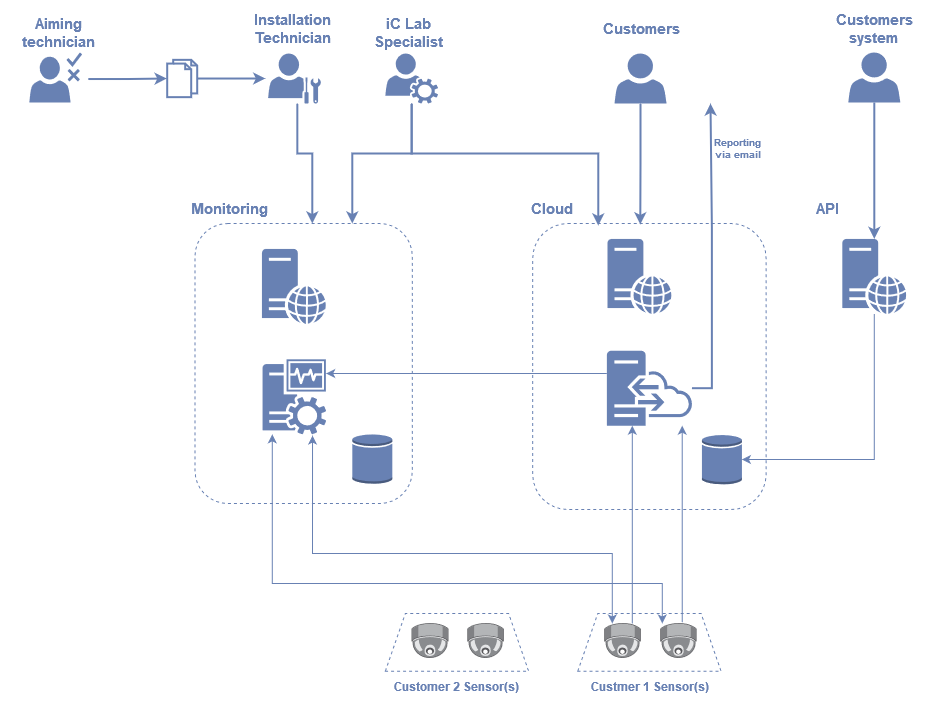

The diagram above was exported from draw.io. Its source (the exported page's mxGraphModel, read from the mxfile embedded in the PNG):
<mxGraphModel dx="850" dy="762" grid="1" gridSize="10" guides="1" tooltips="1" connect="1" arrows="1" fold="1" page="1" pageScale="1" pageWidth="1000" pageHeight="800" math="0" shadow="0">
  <root>
    <mxCell id="0" />
    <mxCell id="1" parent="0" />
    <mxCell id="phWW1wkdq5rJOp7A7xzW-37" value="" style="rounded=1;whiteSpace=wrap;html=1;fillColor=none;strokeColor=#6881B3;strokeWidth=1;dashed=1;" parent="1" vertex="1">
      <mxGeometry x="224.47" y="250" width="217.33" height="280" as="geometry" />
    </mxCell>
    <mxCell id="phWW1wkdq5rJOp7A7xzW-39" value="" style="rounded=1;whiteSpace=wrap;html=1;fillColor=none;strokeColor=#6881B3;strokeWidth=1;dashed=1;" parent="1" vertex="1">
      <mxGeometry x="562.18" y="250" width="233.4" height="286" as="geometry" />
    </mxCell>
    <mxCell id="phWW1wkdq5rJOp7A7xzW-3" value="Installation Technician" style="text;html=1;strokeColor=none;fillColor=none;align=center;verticalAlign=middle;whiteSpace=wrap;rounded=0;fontColor=#6881B3;fontStyle=1;fontSize=15;" parent="1" vertex="1">
      <mxGeometry x="248.97000000000008" y="40" width="146.6" height="30" as="geometry" />
    </mxCell>
    <mxCell id="phWW1wkdq5rJOp7A7xzW-9" value="&lt;div&gt;Aiming&lt;/div&gt;&lt;div&gt;technician&lt;/div&gt;" style="text;html=1;strokeColor=none;fillColor=none;align=center;verticalAlign=middle;whiteSpace=wrap;rounded=0;fontColor=#6881B3;fontStyle=1;fontSize=15;" parent="1" vertex="1">
      <mxGeometry x="40" y="44" width="96.6" height="30" as="geometry" />
    </mxCell>
    <mxCell id="phWW1wkdq5rJOp7A7xzW-43" style="edgeStyle=orthogonalEdgeStyle;rounded=0;orthogonalLoop=1;jettySize=auto;html=1;strokeColor=#6881B3;strokeWidth=2;" parent="1" source="phWW1wkdq5rJOp7A7xzW-10" target="phWW1wkdq5rJOp7A7xzW-37" edge="1">
      <mxGeometry relative="1" as="geometry">
        <mxPoint x="441.1499999999999" y="220" as="targetPoint" />
        <Array as="points">
          <mxPoint x="440.8" y="180" />
          <mxPoint x="381.8" y="180" />
        </Array>
      </mxGeometry>
    </mxCell>
    <mxCell id="phWW1wkdq5rJOp7A7xzW-45" style="edgeStyle=orthogonalEdgeStyle;rounded=0;orthogonalLoop=1;jettySize=auto;html=1;entryX=0.281;entryY=0.007;entryDx=0;entryDy=0;entryPerimeter=0;strokeColor=#6881B3;strokeWidth=2;" parent="1" source="phWW1wkdq5rJOp7A7xzW-10" target="phWW1wkdq5rJOp7A7xzW-39" edge="1">
      <mxGeometry relative="1" as="geometry">
        <mxPoint x="441.1499999999999" y="250" as="targetPoint" />
        <Array as="points">
          <mxPoint x="440.8" y="180" />
          <mxPoint x="627.8" y="180" />
        </Array>
      </mxGeometry>
    </mxCell>
    <mxCell id="phWW1wkdq5rJOp7A7xzW-10" value="" style="sketch=0;pointerEvents=1;shadow=0;dashed=0;html=1;strokeColor=none;fillColor=#6881B3;labelPosition=center;verticalLabelPosition=bottom;verticalAlign=top;outlineConnect=0;align=center;shape=mxgraph.office.users.user_services;strokeWidth=1;fontSize=20;fontColor=#6881B3;aspect=fixed;" parent="1" vertex="1">
      <mxGeometry x="414.80000000000007" y="80" width="52.7" height="50" as="geometry" />
    </mxCell>
    <mxCell id="phWW1wkdq5rJOp7A7xzW-12" value="&lt;div&gt;iC Lab&lt;/div&gt;&lt;div&gt;Specialist&lt;br&gt;&lt;/div&gt;" style="text;html=1;strokeColor=none;fillColor=none;align=center;verticalAlign=middle;whiteSpace=wrap;rounded=0;fontColor=#6881B3;fontStyle=1;fontSize=15;" parent="1" vertex="1">
      <mxGeometry x="395.57000000000005" y="44" width="85.83" height="30" as="geometry" />
    </mxCell>
    <mxCell id="phWW1wkdq5rJOp7A7xzW-15" value="" style="sketch=0;pointerEvents=1;shadow=0;dashed=0;html=1;strokeColor=none;fillColor=#6881B3;labelPosition=center;verticalLabelPosition=bottom;verticalAlign=top;outlineConnect=0;align=center;shape=mxgraph.office.servers.web_server;" parent="1" vertex="1">
      <mxGeometry x="291.4" y="275.4" width="64" height="75" as="geometry" />
    </mxCell>
    <mxCell id="phWW1wkdq5rJOp7A7xzW-17" value="Monitoring" style="text;html=1;strokeColor=none;fillColor=none;align=center;verticalAlign=middle;whiteSpace=wrap;rounded=0;fontColor=#6881B3;fontStyle=1;fontSize=15;" parent="1" vertex="1">
      <mxGeometry x="218.47" y="220" width="83.34" height="30" as="geometry" />
    </mxCell>
    <mxCell id="phWW1wkdq5rJOp7A7xzW-20" value="" style="sketch=0;pointerEvents=1;shadow=0;dashed=0;html=1;strokeColor=none;fillColor=#6881B3;labelPosition=center;verticalLabelPosition=bottom;verticalAlign=top;outlineConnect=0;align=center;shape=mxgraph.office.servers.web_server;" parent="1" vertex="1">
      <mxGeometry x="636.9999999999999" y="265.4" width="64" height="75" as="geometry" />
    </mxCell>
    <mxCell id="phWW1wkdq5rJOp7A7xzW-21" value="Cloud" style="text;html=1;strokeColor=none;fillColor=none;align=center;verticalAlign=middle;whiteSpace=wrap;rounded=0;fontColor=#6881B3;fontStyle=1;fontSize=15;" parent="1" vertex="1">
      <mxGeometry x="549.9499999999999" y="220" width="64.24" height="30" as="geometry" />
    </mxCell>
    <mxCell id="phWW1wkdq5rJOp7A7xzW-22" value="" style="outlineConnect=0;dashed=0;verticalLabelPosition=bottom;verticalAlign=top;align=center;html=1;shape=mxgraph.aws3.generic_database;fillColor=#6881B3;gradientColor=none;strokeColor=none;sketch=0;shadow=0;" parent="1" vertex="1">
      <mxGeometry x="731.3999999999999" y="460.8" width="40" height="50" as="geometry" />
    </mxCell>
    <mxCell id="phWW1wkdq5rJOp7A7xzW-54" style="edgeStyle=orthogonalEdgeStyle;rounded=0;orthogonalLoop=1;jettySize=auto;html=1;strokeWidth=2;strokeColor=#6881B3;" parent="1" source="phWW1wkdq5rJOp7A7xzW-28" edge="1">
      <mxGeometry relative="1" as="geometry">
        <mxPoint x="294.8" y="105.00000000000011" as="targetPoint" />
      </mxGeometry>
    </mxCell>
    <mxCell id="phWW1wkdq5rJOp7A7xzW-28" value="" style="html=1;verticalLabelPosition=bottom;align=center;labelBackgroundColor=#ffffff;verticalAlign=top;strokeWidth=2;strokeColor=#6881B3;shadow=0;dashed=0;shape=mxgraph.ios7.icons.documents;" parent="1" vertex="1">
      <mxGeometry x="196.70000000000002" y="86.34999999999998" width="30" height="37.3" as="geometry" />
    </mxCell>
    <mxCell id="phWW1wkdq5rJOp7A7xzW-31" value="" style="sketch=0;pointerEvents=1;shadow=0;dashed=0;html=1;strokeColor=none;fillColor=#6881B3;labelPosition=center;verticalLabelPosition=bottom;verticalAlign=top;outlineConnect=0;align=center;shape=mxgraph.office.users.administrator;" parent="1" vertex="1">
      <mxGeometry x="297.57" y="80" width="52.7" height="50" as="geometry" />
    </mxCell>
    <mxCell id="phWW1wkdq5rJOp7A7xzW-32" value="" style="sketch=0;pointerEvents=1;shadow=0;dashed=0;html=1;strokeColor=none;fillColor=#6881B3;labelPosition=center;verticalLabelPosition=bottom;verticalAlign=top;outlineConnect=0;align=center;shape=mxgraph.office.users.approver;" parent="1" vertex="1">
      <mxGeometry x="58.79999999999998" y="79" width="52.7" height="50" as="geometry" />
    </mxCell>
    <mxCell id="phWW1wkdq5rJOp7A7xzW-35" value="" style="sketch=0;pointerEvents=1;shadow=0;dashed=0;html=1;strokeColor=none;fillColor=#6881B3;labelPosition=center;verticalLabelPosition=bottom;verticalAlign=top;outlineConnect=0;align=center;shape=mxgraph.office.users.user;" parent="1" vertex="1">
      <mxGeometry x="644" y="80" width="52" height="50" as="geometry" />
    </mxCell>
    <mxCell id="phWW1wkdq5rJOp7A7xzW-36" value="&lt;div&gt;Customers&lt;/div&gt;" style="text;html=1;strokeColor=none;fillColor=none;align=center;verticalAlign=middle;whiteSpace=wrap;rounded=0;fontColor=#6881B3;fontStyle=1;fontSize=15;" parent="1" vertex="1">
      <mxGeometry x="620.8" y="40" width="100.5" height="30" as="geometry" />
    </mxCell>
    <mxCell id="F6cBEMP5pZlYg2rKkZcj-1" style="edgeStyle=orthogonalEdgeStyle;rounded=0;orthogonalLoop=1;jettySize=auto;html=1;strokeColor=#6881B3;startArrow=classic;startFill=1;endArrow=none;endFill=0;" edge="1" parent="1" source="phWW1wkdq5rJOp7A7xzW-14" target="phWW1wkdq5rJOp7A7xzW-23">
      <mxGeometry relative="1" as="geometry">
        <mxPoint x="561.8" y="399" as="targetPoint" />
        <mxPoint x="441.8" y="399" as="sourcePoint" />
        <Array as="points">
          <mxPoint x="551.8" y="400" />
          <mxPoint x="551.8" y="400" />
        </Array>
      </mxGeometry>
    </mxCell>
    <mxCell id="phWW1wkdq5rJOp7A7xzW-41" style="edgeStyle=orthogonalEdgeStyle;rounded=0;orthogonalLoop=1;jettySize=auto;html=1;strokeWidth=2;strokeColor=#6881B3;" parent="1" source="phWW1wkdq5rJOp7A7xzW-31" target="phWW1wkdq5rJOp7A7xzW-37" edge="1">
      <mxGeometry relative="1" as="geometry">
        <Array as="points">
          <mxPoint x="326.8" y="180" />
          <mxPoint x="341.8" y="180" />
        </Array>
      </mxGeometry>
    </mxCell>
    <mxCell id="phWW1wkdq5rJOp7A7xzW-46" style="edgeStyle=orthogonalEdgeStyle;rounded=0;orthogonalLoop=1;jettySize=auto;html=1;entryX=0.461;entryY=0.003;entryDx=0;entryDy=0;entryPerimeter=0;strokeWidth=2;strokeColor=#6881B3;" parent="1" source="phWW1wkdq5rJOp7A7xzW-35" target="phWW1wkdq5rJOp7A7xzW-39" edge="1">
      <mxGeometry relative="1" as="geometry" />
    </mxCell>
    <mxCell id="phWW1wkdq5rJOp7A7xzW-53" style="edgeStyle=orthogonalEdgeStyle;rounded=0;orthogonalLoop=1;jettySize=auto;html=1;entryX=-0.017;entryY=0.393;entryDx=0;entryDy=0;entryPerimeter=0;strokeWidth=2;strokeColor=#6881B3;" parent="1" edge="1">
      <mxGeometry relative="1" as="geometry">
        <mxPoint x="117.79999999999988" y="105.52941176470586" as="sourcePoint" />
        <mxPoint x="196.19" y="105.00889999999993" as="targetPoint" />
        <Array as="points">
          <mxPoint x="157.8" y="106" />
        </Array>
      </mxGeometry>
    </mxCell>
    <mxCell id="F6cBEMP5pZlYg2rKkZcj-2" value="" style="outlineConnect=0;dashed=0;verticalLabelPosition=bottom;verticalAlign=top;align=center;html=1;shape=mxgraph.aws3.generic_database;fillColor=#6881B3;gradientColor=none;strokeColor=none;sketch=0;shadow=0;" vertex="1" parent="1">
      <mxGeometry x="381.7999999999999" y="460.2" width="40" height="50" as="geometry" />
    </mxCell>
    <mxCell id="phWW1wkdq5rJOp7A7xzW-16" value="" style="shape=trapezoid;perimeter=trapezoidPerimeter;whiteSpace=wrap;html=1;fixedSize=1;dashed=1;strokeColor=#6881B3;strokeWidth=1;fontSize=15;fontColor=#6881B3;fillColor=none;" parent="1" vertex="1">
      <mxGeometry x="607.23" y="640" width="143.31" height="57.7" as="geometry" />
    </mxCell>
    <mxCell id="F6cBEMP5pZlYg2rKkZcj-23" style="edgeStyle=orthogonalEdgeStyle;rounded=0;orthogonalLoop=1;jettySize=auto;html=1;entryX=0.786;entryY=1.017;entryDx=0;entryDy=0;entryPerimeter=0;strokeColor=#6881B3;startArrow=classic;startFill=1;" edge="1" parent="1" source="phWW1wkdq5rJOp7A7xzW-6" target="phWW1wkdq5rJOp7A7xzW-14">
      <mxGeometry relative="1" as="geometry">
        <mxPoint x="341.8" y="570" as="targetPoint" />
        <Array as="points">
          <mxPoint x="641.8" y="580" />
          <mxPoint x="341.8" y="580" />
        </Array>
      </mxGeometry>
    </mxCell>
    <mxCell id="phWW1wkdq5rJOp7A7xzW-6" value="" style="image;points=[];aspect=fixed;html=1;align=center;shadow=0;dashed=0;image=img/lib/allied_telesis/security/Surveillance_Camera_Ceiling.svg;imageBackground=none;imageBorder=none;fontSize=20;fillColor=#6881B3;strokeColor=none;fontColor=#6881B3;sketch=0;strokeWidth=1;" parent="1" vertex="1">
      <mxGeometry x="633.8299999999999" y="650" width="37.2" height="35.4" as="geometry" />
    </mxCell>
    <mxCell id="F6cBEMP5pZlYg2rKkZcj-24" style="edgeStyle=orthogonalEdgeStyle;rounded=0;orthogonalLoop=1;jettySize=auto;html=1;strokeColor=#6881B3;startArrow=classic;startFill=1;" edge="1" parent="1" source="phWW1wkdq5rJOp7A7xzW-13" target="phWW1wkdq5rJOp7A7xzW-14">
      <mxGeometry relative="1" as="geometry">
        <mxPoint x="691.8" y="570" as="targetPoint" />
        <Array as="points">
          <mxPoint x="691.8" y="610" />
          <mxPoint x="301.8" y="610" />
        </Array>
      </mxGeometry>
    </mxCell>
    <mxCell id="phWW1wkdq5rJOp7A7xzW-13" value="" style="image;points=[];aspect=fixed;html=1;align=center;shadow=0;dashed=0;image=img/lib/allied_telesis/security/Surveillance_Camera_Ceiling.svg;imageBackground=none;imageBorder=none;fontSize=20;fillColor=#6881B3;strokeColor=none;fontColor=#6881B3;sketch=0;strokeWidth=1;" parent="1" vertex="1">
      <mxGeometry x="689.53" y="650" width="37.2" height="35.4" as="geometry" />
    </mxCell>
    <mxCell id="phWW1wkdq5rJOp7A7xzW-56" value="Custmer 1 Sensor(s)" style="text;html=1;strokeColor=none;fillColor=none;align=center;verticalAlign=middle;whiteSpace=wrap;rounded=0;fontSize=12;fontColor=#6881B3;fontStyle=1" parent="1" vertex="1">
      <mxGeometry x="607.2299999999999" y="697.7" width="144.57" height="30" as="geometry" />
    </mxCell>
    <mxCell id="F6cBEMP5pZlYg2rKkZcj-21" style="edgeStyle=orthogonalEdgeStyle;rounded=0;orthogonalLoop=1;jettySize=auto;html=1;strokeColor=#6881B3;" edge="1" parent="1" target="phWW1wkdq5rJOp7A7xzW-23">
      <mxGeometry relative="1" as="geometry">
        <mxPoint x="661.8" y="650" as="sourcePoint" />
        <mxPoint x="668.9392000000003" y="538.002" as="targetPoint" />
        <Array as="points">
          <mxPoint x="661.8" y="650" />
        </Array>
      </mxGeometry>
    </mxCell>
    <mxCell id="F6cBEMP5pZlYg2rKkZcj-22" style="edgeStyle=orthogonalEdgeStyle;rounded=0;orthogonalLoop=1;jettySize=auto;html=1;strokeColor=#6881B3;exitX=0.597;exitY=-0.03;exitDx=0;exitDy=0;exitPerimeter=0;" edge="1" parent="1" source="phWW1wkdq5rJOp7A7xzW-13" target="phWW1wkdq5rJOp7A7xzW-23">
      <mxGeometry relative="1" as="geometry">
        <mxPoint x="721.4327272727272" y="647.43" as="sourcePoint" />
        <mxPoint x="707.8" y="550" as="targetPoint" />
        <Array as="points">
          <mxPoint x="711.8" y="500" />
          <mxPoint x="711.8" y="500" />
        </Array>
      </mxGeometry>
    </mxCell>
    <mxCell id="F6cBEMP5pZlYg2rKkZcj-33" style="edgeStyle=orthogonalEdgeStyle;rounded=0;orthogonalLoop=1;jettySize=auto;html=1;strokeColor=#6881B3;" edge="1" parent="1" source="F6cBEMP5pZlYg2rKkZcj-25" target="phWW1wkdq5rJOp7A7xzW-22">
      <mxGeometry relative="1" as="geometry">
        <Array as="points">
          <mxPoint x="903.8" y="486" />
        </Array>
      </mxGeometry>
    </mxCell>
    <mxCell id="F6cBEMP5pZlYg2rKkZcj-25" value="" style="sketch=0;pointerEvents=1;shadow=0;dashed=0;html=1;strokeColor=none;fillColor=#6881B3;labelPosition=center;verticalLabelPosition=bottom;verticalAlign=top;outlineConnect=0;align=center;shape=mxgraph.office.servers.web_server;" vertex="1" parent="1">
      <mxGeometry x="871.8" y="265.4" width="64" height="75" as="geometry" />
    </mxCell>
    <mxCell id="F6cBEMP5pZlYg2rKkZcj-28" value="API" style="text;html=1;strokeColor=none;fillColor=none;align=center;verticalAlign=middle;whiteSpace=wrap;rounded=0;fontColor=#6881B3;fontStyle=1;fontSize=15;" vertex="1" parent="1">
      <mxGeometry x="831.8" y="220" width="50" height="30" as="geometry" />
    </mxCell>
    <mxCell id="F6cBEMP5pZlYg2rKkZcj-32" style="edgeStyle=orthogonalEdgeStyle;rounded=0;orthogonalLoop=1;jettySize=auto;html=1;strokeColor=#6881B3;strokeWidth=2;" edge="1" parent="1" source="F6cBEMP5pZlYg2rKkZcj-29" target="F6cBEMP5pZlYg2rKkZcj-25">
      <mxGeometry relative="1" as="geometry" />
    </mxCell>
    <mxCell id="F6cBEMP5pZlYg2rKkZcj-29" value="" style="sketch=0;pointerEvents=1;shadow=0;dashed=0;html=1;strokeColor=none;fillColor=#6881B3;labelPosition=center;verticalLabelPosition=bottom;verticalAlign=top;outlineConnect=0;align=center;shape=mxgraph.office.users.user;" vertex="1" parent="1">
      <mxGeometry x="877.8" y="79" width="52" height="50" as="geometry" />
    </mxCell>
    <mxCell id="F6cBEMP5pZlYg2rKkZcj-30" value="&lt;div&gt;Customers&lt;/div&gt;&lt;div&gt;system&lt;br&gt;&lt;/div&gt;" style="text;html=1;strokeColor=none;fillColor=none;align=center;verticalAlign=middle;whiteSpace=wrap;rounded=0;fontColor=#6881B3;fontStyle=1;fontSize=15;" vertex="1" parent="1">
      <mxGeometry x="858.8" y="40" width="90" height="30" as="geometry" />
    </mxCell>
    <mxCell id="F6cBEMP5pZlYg2rKkZcj-35" value="" style="shape=trapezoid;perimeter=trapezoidPerimeter;whiteSpace=wrap;html=1;fixedSize=1;dashed=1;strokeColor=#6881B3;strokeWidth=1;fontSize=15;fontColor=#6881B3;fillColor=none;" vertex="1" parent="1">
      <mxGeometry x="414.80000000000007" y="640" width="143.31" height="57.7" as="geometry" />
    </mxCell>
    <mxCell id="F6cBEMP5pZlYg2rKkZcj-36" value="" style="image;points=[];aspect=fixed;html=1;align=center;shadow=0;dashed=0;image=img/lib/allied_telesis/security/Surveillance_Camera_Ceiling.svg;imageBackground=none;imageBorder=none;fontSize=20;fillColor=#6881B3;strokeColor=none;fontColor=#6881B3;sketch=0;strokeWidth=1;" vertex="1" parent="1">
      <mxGeometry x="441.4" y="650" width="37.2" height="35.4" as="geometry" />
    </mxCell>
    <mxCell id="F6cBEMP5pZlYg2rKkZcj-37" value="" style="image;points=[];aspect=fixed;html=1;align=center;shadow=0;dashed=0;image=img/lib/allied_telesis/security/Surveillance_Camera_Ceiling.svg;imageBackground=none;imageBorder=none;fontSize=20;fillColor=#6881B3;strokeColor=none;fontColor=#6881B3;sketch=0;strokeWidth=1;" vertex="1" parent="1">
      <mxGeometry x="497.09999999999997" y="650" width="37.2" height="35.4" as="geometry" />
    </mxCell>
    <mxCell id="F6cBEMP5pZlYg2rKkZcj-38" value="Customer 2 Sensor(s)" style="text;html=1;strokeColor=none;fillColor=none;align=center;verticalAlign=middle;whiteSpace=wrap;rounded=0;fontSize=12;fontColor=#6881B3;fontStyle=1" vertex="1" parent="1">
      <mxGeometry x="422.95" y="697.7" width="127" height="30" as="geometry" />
    </mxCell>
    <mxCell id="phWW1wkdq5rJOp7A7xzW-14" value="" style="sketch=0;pointerEvents=1;shadow=0;dashed=0;html=1;strokeColor=none;fillColor=#6881B3;labelPosition=center;verticalLabelPosition=bottom;verticalAlign=top;outlineConnect=0;align=center;shape=mxgraph.office.servers.monitoring_sql_reporting_services;aspect=fixed;" parent="1" vertex="1">
      <mxGeometry x="292.03000000000003" y="385.8" width="63.61" height="75" as="geometry" />
    </mxCell>
    <mxCell id="F6cBEMP5pZlYg2rKkZcj-40" style="edgeStyle=orthogonalEdgeStyle;rounded=0;orthogonalLoop=1;jettySize=auto;html=1;strokeColor=#6881B3;strokeWidth=2;" edge="1" parent="1" source="phWW1wkdq5rJOp7A7xzW-23">
      <mxGeometry relative="1" as="geometry">
        <mxPoint x="740" y="129.9999999999999" as="targetPoint" />
      </mxGeometry>
    </mxCell>
    <mxCell id="phWW1wkdq5rJOp7A7xzW-23" value="" style="sketch=0;pointerEvents=1;shadow=0;dashed=0;html=1;strokeColor=none;fillColor=#6881B3;labelPosition=center;verticalLabelPosition=bottom;verticalAlign=top;outlineConnect=0;align=center;shape=mxgraph.office.servers.hybrid_server;aspect=fixed;" parent="1" vertex="1">
      <mxGeometry x="636.3299999999999" y="377.2" width="85.1" height="75" as="geometry" />
    </mxCell>
    <mxCell id="F6cBEMP5pZlYg2rKkZcj-41" value="Reporting via email" style="text;html=1;strokeColor=none;fillColor=none;align=center;verticalAlign=middle;whiteSpace=wrap;rounded=0;fontSize=10;fontColor=#6881B3;fontStyle=1" vertex="1" parent="1">
      <mxGeometry x="740.38" y="160" width="55.2" height="30" as="geometry" />
    </mxCell>
  </root>
</mxGraphModel>